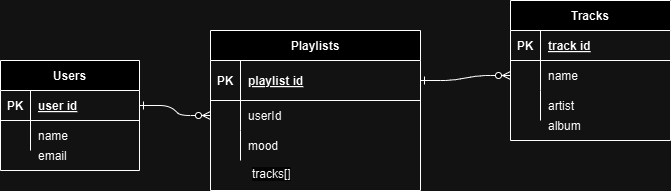

The diagram above was exported from draw.io. Its source (the exported page's mxGraphModel, read from the mxfile embedded in the PNG):
<mxGraphModel dx="2580" dy="1144" grid="1" gridSize="10" guides="1" tooltips="1" connect="1" arrows="1" fold="1" page="1" pageScale="1" pageWidth="850" pageHeight="1100" math="0" shadow="0" extFonts="Permanent Marker^https://fonts.googleapis.com/css?family=Permanent+Marker">
  <root>
    <mxCell id="0" />
    <mxCell id="1" parent="0" />
    <mxCell id="C-vyLk0tnHw3VtMMgP7b-1" value="" style="edgeStyle=entityRelationEdgeStyle;endArrow=ERzeroToMany;startArrow=ERone;endFill=1;startFill=0;" parent="1" source="C-vyLk0tnHw3VtMMgP7b-24" target="C-vyLk0tnHw3VtMMgP7b-6" edge="1">
      <mxGeometry width="100" height="100" relative="1" as="geometry">
        <mxPoint x="340" y="720" as="sourcePoint" />
        <mxPoint x="440" y="620" as="targetPoint" />
      </mxGeometry>
    </mxCell>
    <mxCell id="C-vyLk0tnHw3VtMMgP7b-12" value="" style="edgeStyle=entityRelationEdgeStyle;endArrow=ERzeroToMany;startArrow=ERone;endFill=1;startFill=0;" parent="1" source="C-vyLk0tnHw3VtMMgP7b-3" target="C-vyLk0tnHw3VtMMgP7b-17" edge="1">
      <mxGeometry width="100" height="100" relative="1" as="geometry">
        <mxPoint x="400" y="180" as="sourcePoint" />
        <mxPoint x="460" y="205" as="targetPoint" />
      </mxGeometry>
    </mxCell>
    <mxCell id="C-vyLk0tnHw3VtMMgP7b-2" value="Playlists   " style="shape=table;startSize=30;container=1;collapsible=1;childLayout=tableLayout;fixedRows=1;rowLines=0;fontStyle=1;align=center;resizeLast=1;" parent="1" vertex="1">
      <mxGeometry x="250" y="100" width="210" height="160" as="geometry" />
    </mxCell>
    <mxCell id="C-vyLk0tnHw3VtMMgP7b-3" value="" style="shape=partialRectangle;collapsible=0;dropTarget=0;pointerEvents=0;fillColor=none;points=[[0,0.5],[1,0.5]];portConstraint=eastwest;top=0;left=0;right=0;bottom=1;" parent="C-vyLk0tnHw3VtMMgP7b-2" vertex="1">
      <mxGeometry y="30" width="210" height="40" as="geometry" />
    </mxCell>
    <mxCell id="C-vyLk0tnHw3VtMMgP7b-4" value="PK" style="shape=partialRectangle;overflow=hidden;connectable=0;fillColor=none;top=0;left=0;bottom=0;right=0;fontStyle=1;" parent="C-vyLk0tnHw3VtMMgP7b-3" vertex="1">
      <mxGeometry width="30" height="40" as="geometry">
        <mxRectangle width="30" height="40" as="alternateBounds" />
      </mxGeometry>
    </mxCell>
    <mxCell id="C-vyLk0tnHw3VtMMgP7b-5" value="playlist id" style="shape=partialRectangle;overflow=hidden;connectable=0;fillColor=none;top=0;left=0;bottom=0;right=0;align=left;spacingLeft=6;fontStyle=5;" parent="C-vyLk0tnHw3VtMMgP7b-3" vertex="1">
      <mxGeometry x="30" width="180" height="40" as="geometry">
        <mxRectangle width="180" height="40" as="alternateBounds" />
      </mxGeometry>
    </mxCell>
    <mxCell id="C-vyLk0tnHw3VtMMgP7b-6" value="" style="shape=partialRectangle;collapsible=0;dropTarget=0;pointerEvents=0;fillColor=none;points=[[0,0.5],[1,0.5]];portConstraint=eastwest;top=0;left=0;right=0;bottom=0;" parent="C-vyLk0tnHw3VtMMgP7b-2" vertex="1">
      <mxGeometry y="70" width="210" height="30" as="geometry" />
    </mxCell>
    <mxCell id="C-vyLk0tnHw3VtMMgP7b-7" value="" style="shape=partialRectangle;overflow=hidden;connectable=0;fillColor=none;top=0;left=0;bottom=0;right=0;" parent="C-vyLk0tnHw3VtMMgP7b-6" vertex="1">
      <mxGeometry width="30" height="30" as="geometry">
        <mxRectangle width="30" height="30" as="alternateBounds" />
      </mxGeometry>
    </mxCell>
    <mxCell id="C-vyLk0tnHw3VtMMgP7b-8" value="userId" style="shape=partialRectangle;overflow=hidden;connectable=0;fillColor=none;top=0;left=0;bottom=0;right=0;align=left;spacingLeft=6;" parent="C-vyLk0tnHw3VtMMgP7b-6" vertex="1">
      <mxGeometry x="30" width="180" height="30" as="geometry">
        <mxRectangle width="180" height="30" as="alternateBounds" />
      </mxGeometry>
    </mxCell>
    <mxCell id="C-vyLk0tnHw3VtMMgP7b-9" value="" style="shape=partialRectangle;collapsible=0;dropTarget=0;pointerEvents=0;fillColor=none;points=[[0,0.5],[1,0.5]];portConstraint=eastwest;top=0;left=0;right=0;bottom=0;" parent="C-vyLk0tnHw3VtMMgP7b-2" vertex="1">
      <mxGeometry y="100" width="210" height="30" as="geometry" />
    </mxCell>
    <mxCell id="C-vyLk0tnHw3VtMMgP7b-10" value="" style="shape=partialRectangle;overflow=hidden;connectable=0;fillColor=none;top=0;left=0;bottom=0;right=0;" parent="C-vyLk0tnHw3VtMMgP7b-9" vertex="1">
      <mxGeometry width="30" height="30" as="geometry">
        <mxRectangle width="30" height="30" as="alternateBounds" />
      </mxGeometry>
    </mxCell>
    <mxCell id="C-vyLk0tnHw3VtMMgP7b-11" value="mood" style="shape=partialRectangle;overflow=hidden;connectable=0;fillColor=none;top=0;left=0;bottom=0;right=0;align=left;spacingLeft=6;" parent="C-vyLk0tnHw3VtMMgP7b-9" vertex="1">
      <mxGeometry x="30" width="180" height="30" as="geometry">
        <mxRectangle width="180" height="30" as="alternateBounds" />
      </mxGeometry>
    </mxCell>
    <mxCell id="-tRWvcVdnNfIz1zboYZX-5" style="edgeStyle=none;curved=1;rounded=0;orthogonalLoop=1;jettySize=auto;html=1;exitX=1;exitY=0.5;exitDx=0;exitDy=0;fontSize=12;startSize=8;endSize=8;" edge="1" parent="C-vyLk0tnHw3VtMMgP7b-2" source="C-vyLk0tnHw3VtMMgP7b-6" target="C-vyLk0tnHw3VtMMgP7b-6">
      <mxGeometry relative="1" as="geometry" />
    </mxCell>
    <mxCell id="C-vyLk0tnHw3VtMMgP7b-13" value="Tracks    " style="shape=table;startSize=30;container=1;collapsible=1;childLayout=tableLayout;fixedRows=1;rowLines=0;fontStyle=1;align=center;resizeLast=1;" parent="1" vertex="1">
      <mxGeometry x="550" y="70" width="160" height="140" as="geometry" />
    </mxCell>
    <mxCell id="C-vyLk0tnHw3VtMMgP7b-14" value="" style="shape=partialRectangle;collapsible=0;dropTarget=0;pointerEvents=0;fillColor=none;points=[[0,0.5],[1,0.5]];portConstraint=eastwest;top=0;left=0;right=0;bottom=1;" parent="C-vyLk0tnHw3VtMMgP7b-13" vertex="1">
      <mxGeometry y="30" width="160" height="30" as="geometry" />
    </mxCell>
    <mxCell id="C-vyLk0tnHw3VtMMgP7b-15" value="PK" style="shape=partialRectangle;overflow=hidden;connectable=0;fillColor=none;top=0;left=0;bottom=0;right=0;fontStyle=1;" parent="C-vyLk0tnHw3VtMMgP7b-14" vertex="1">
      <mxGeometry width="30" height="30" as="geometry">
        <mxRectangle width="30" height="30" as="alternateBounds" />
      </mxGeometry>
    </mxCell>
    <mxCell id="C-vyLk0tnHw3VtMMgP7b-16" value="track id" style="shape=partialRectangle;overflow=hidden;connectable=0;fillColor=none;top=0;left=0;bottom=0;right=0;align=left;spacingLeft=6;fontStyle=5;" parent="C-vyLk0tnHw3VtMMgP7b-14" vertex="1">
      <mxGeometry x="30" width="130" height="30" as="geometry">
        <mxRectangle width="130" height="30" as="alternateBounds" />
      </mxGeometry>
    </mxCell>
    <mxCell id="C-vyLk0tnHw3VtMMgP7b-17" value="" style="shape=partialRectangle;collapsible=0;dropTarget=0;pointerEvents=0;fillColor=none;points=[[0,0.5],[1,0.5]];portConstraint=eastwest;top=0;left=0;right=0;bottom=0;" parent="C-vyLk0tnHw3VtMMgP7b-13" vertex="1">
      <mxGeometry y="60" width="160" height="30" as="geometry" />
    </mxCell>
    <mxCell id="C-vyLk0tnHw3VtMMgP7b-18" value="" style="shape=partialRectangle;overflow=hidden;connectable=0;fillColor=none;top=0;left=0;bottom=0;right=0;" parent="C-vyLk0tnHw3VtMMgP7b-17" vertex="1">
      <mxGeometry width="30" height="30" as="geometry">
        <mxRectangle width="30" height="30" as="alternateBounds" />
      </mxGeometry>
    </mxCell>
    <mxCell id="C-vyLk0tnHw3VtMMgP7b-19" value="name" style="shape=partialRectangle;overflow=hidden;connectable=0;fillColor=none;top=0;left=0;bottom=0;right=0;align=left;spacingLeft=6;" parent="C-vyLk0tnHw3VtMMgP7b-17" vertex="1">
      <mxGeometry x="30" width="130" height="30" as="geometry">
        <mxRectangle width="130" height="30" as="alternateBounds" />
      </mxGeometry>
    </mxCell>
    <mxCell id="C-vyLk0tnHw3VtMMgP7b-20" value="" style="shape=partialRectangle;collapsible=0;dropTarget=0;pointerEvents=0;fillColor=none;points=[[0,0.5],[1,0.5]];portConstraint=eastwest;top=0;left=0;right=0;bottom=0;" parent="C-vyLk0tnHw3VtMMgP7b-13" vertex="1">
      <mxGeometry y="90" width="160" height="30" as="geometry" />
    </mxCell>
    <mxCell id="C-vyLk0tnHw3VtMMgP7b-21" value="" style="shape=partialRectangle;overflow=hidden;connectable=0;fillColor=none;top=0;left=0;bottom=0;right=0;" parent="C-vyLk0tnHw3VtMMgP7b-20" vertex="1">
      <mxGeometry width="30" height="30" as="geometry">
        <mxRectangle width="30" height="30" as="alternateBounds" />
      </mxGeometry>
    </mxCell>
    <mxCell id="C-vyLk0tnHw3VtMMgP7b-22" value="artist" style="shape=partialRectangle;overflow=hidden;connectable=0;fillColor=none;top=0;left=0;bottom=0;right=0;align=left;spacingLeft=6;" parent="C-vyLk0tnHw3VtMMgP7b-20" vertex="1">
      <mxGeometry x="30" width="130" height="30" as="geometry">
        <mxRectangle width="130" height="30" as="alternateBounds" />
      </mxGeometry>
    </mxCell>
    <mxCell id="C-vyLk0tnHw3VtMMgP7b-23" value="Users" style="shape=table;startSize=30;container=1;collapsible=1;childLayout=tableLayout;fixedRows=1;rowLines=0;fontStyle=1;align=center;resizeLast=1;" parent="1" vertex="1">
      <mxGeometry x="40" y="130" width="139" height="110" as="geometry" />
    </mxCell>
    <mxCell id="C-vyLk0tnHw3VtMMgP7b-24" value="" style="shape=partialRectangle;collapsible=0;dropTarget=0;pointerEvents=0;fillColor=none;points=[[0,0.5],[1,0.5]];portConstraint=eastwest;top=0;left=0;right=0;bottom=1;" parent="C-vyLk0tnHw3VtMMgP7b-23" vertex="1">
      <mxGeometry y="30" width="139" height="30" as="geometry" />
    </mxCell>
    <mxCell id="C-vyLk0tnHw3VtMMgP7b-25" value="PK" style="shape=partialRectangle;overflow=hidden;connectable=0;fillColor=none;top=0;left=0;bottom=0;right=0;fontStyle=1;" parent="C-vyLk0tnHw3VtMMgP7b-24" vertex="1">
      <mxGeometry width="30" height="30" as="geometry">
        <mxRectangle width="30" height="30" as="alternateBounds" />
      </mxGeometry>
    </mxCell>
    <mxCell id="C-vyLk0tnHw3VtMMgP7b-26" value="user id" style="shape=partialRectangle;overflow=hidden;connectable=0;fillColor=none;top=0;left=0;bottom=0;right=0;align=left;spacingLeft=6;fontStyle=5;" parent="C-vyLk0tnHw3VtMMgP7b-24" vertex="1">
      <mxGeometry x="30" width="109" height="30" as="geometry">
        <mxRectangle width="109" height="30" as="alternateBounds" />
      </mxGeometry>
    </mxCell>
    <mxCell id="C-vyLk0tnHw3VtMMgP7b-27" value="" style="shape=partialRectangle;collapsible=0;dropTarget=0;pointerEvents=0;fillColor=none;points=[[0,0.5],[1,0.5]];portConstraint=eastwest;top=0;left=0;right=0;bottom=0;" parent="C-vyLk0tnHw3VtMMgP7b-23" vertex="1">
      <mxGeometry y="60" width="139" height="30" as="geometry" />
    </mxCell>
    <mxCell id="C-vyLk0tnHw3VtMMgP7b-28" value="" style="shape=partialRectangle;overflow=hidden;connectable=0;fillColor=none;top=0;left=0;bottom=0;right=0;" parent="C-vyLk0tnHw3VtMMgP7b-27" vertex="1">
      <mxGeometry width="30" height="30" as="geometry">
        <mxRectangle width="30" height="30" as="alternateBounds" />
      </mxGeometry>
    </mxCell>
    <mxCell id="C-vyLk0tnHw3VtMMgP7b-29" value="name" style="shape=partialRectangle;overflow=hidden;connectable=0;fillColor=none;top=0;left=0;bottom=0;right=0;align=left;spacingLeft=6;" parent="C-vyLk0tnHw3VtMMgP7b-27" vertex="1">
      <mxGeometry x="30" width="109" height="30" as="geometry">
        <mxRectangle width="109" height="30" as="alternateBounds" />
      </mxGeometry>
    </mxCell>
    <mxCell id="-tRWvcVdnNfIz1zboYZX-1" value="email" style="shape=partialRectangle;overflow=hidden;connectable=0;fillColor=none;top=0;left=0;bottom=0;right=0;align=left;spacingLeft=6;" vertex="1" parent="1">
      <mxGeometry x="70" y="210" width="220" height="30" as="geometry">
        <mxRectangle width="220" height="30" as="alternateBounds" />
      </mxGeometry>
    </mxCell>
    <mxCell id="-tRWvcVdnNfIz1zboYZX-6" value="&lt;span style=&quot;color: rgb(0, 0, 0); font-family: Helvetica; font-size: 12px; font-style: normal; font-variant-ligatures: normal; font-variant-caps: normal; font-weight: 400; letter-spacing: normal; orphans: 2; text-align: left; text-indent: 0px; text-transform: none; widows: 2; word-spacing: 0px; -webkit-text-stroke-width: 0px; white-space: nowrap; background-color: rgb(251, 251, 251); text-decoration-thickness: initial; text-decoration-style: initial; text-decoration-color: initial; display: inline !important; float: none;&quot;&gt;tracks[]&lt;/span&gt;" style="text;whiteSpace=wrap;html=1;" vertex="1" parent="1">
      <mxGeometry x="290" y="230" width="179" height="30" as="geometry" />
    </mxCell>
    <mxCell id="-tRWvcVdnNfIz1zboYZX-7" value="album" style="shape=partialRectangle;overflow=hidden;connectable=0;fillColor=none;top=0;left=0;bottom=0;right=0;align=left;spacingLeft=6;" vertex="1" parent="1">
      <mxGeometry x="580" y="180" width="130" height="30" as="geometry">
        <mxRectangle width="130" height="30" as="alternateBounds" />
      </mxGeometry>
    </mxCell>
  </root>
</mxGraphModel>